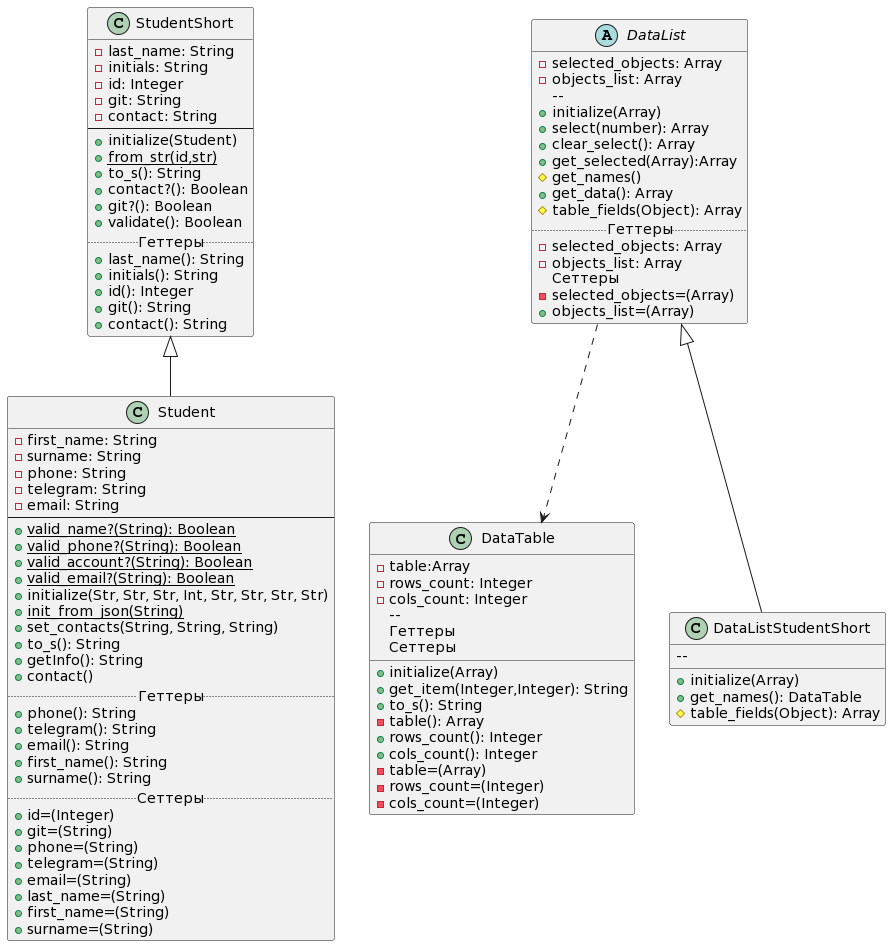

The diagram above was rendered by PlantUML. Its source (embedded in the PNG):
@startuml
'https://plantuml.com/class-diagram

class StudentShort
{
    -last_name: String
    -initials: String
    -id: Integer
    -git: String
    -contact: String
--
    +initialize(Student)
    +{static}from_str(id,str)
    +to_s(): String
    +contact?(): Boolean
    +git?(): Boolean
    +validate(): Boolean
.. Геттеры ..
    +last_name(): String
    +initials(): String
    +id(): Integer
    +git(): String
    +contact(): String
}

class Student extends StudentShort {
    -first_name: String
    -surname: String
    -phone: String
    -telegram: String
    -email: String
--
    +{static}valid_name?(String): Boolean
    +{static}valid_phone?(String): Boolean
    +{static}valid_account?(String): Boolean
    +{static}valid_email?(String): Boolean
    +initialize(Str, Str, Str, Int, Str, Str, Str, Str)
    +{static}init_from_json(String)
    +set_contacts(String, String, String)
    +to_s(): String
    +getInfo(): String
    +contact()
    .. Геттеры ..
    +phone(): String
    +telegram(): String
    +email(): String
    +first_name(): String
    +surname(): String
    .. Сеттеры ..
    +id=(Integer)
    +git=(String)
    +phone=(String)
    +telegram=(String)
    +email=(String)
    +last_name=(String)
    +first_name=(String)
    +surname=(String)
}
abstract class DataList
{ 
    -selected_objects: Array 
    -objects_list: Array
-- 
    +initialize(Array) 
    +select(number): Array 
    +clear_select(): Array 
    +get_selected(Array):Array 
    #get_names() 
    +get_data(): Array 
    #table_fields(Object): Array 
    ..Геттеры..
    -selected_objects: Array 
   -objects_list: Array
    ..Сеттеры.. 
   -selected_objects=(Array) 
   +objects_list=(Array) 
}
class DataTable
{ 
    -table:Array
    -rows_count: Integer
    -cols_count: Integer
-- 
    +initialize(Array)  
    +get_item(Integer,Integer): String
    +to_s(): String
     ..Геттеры.. 
     -table(): Array
     +rows_count(): Integer 
     +cols_count(): Integer 
     ..Сеттеры.. 
    -table=(Array) 
    -rows_count=(Integer) 
    -cols_count=(Integer)
}
class DataListStudentShort extends DataList
{
-- 
     +initialize(Array)  
     +get_names(): DataTable 
     #table_fields(Object): Array
}
DataList ..>DataTable
@enduml